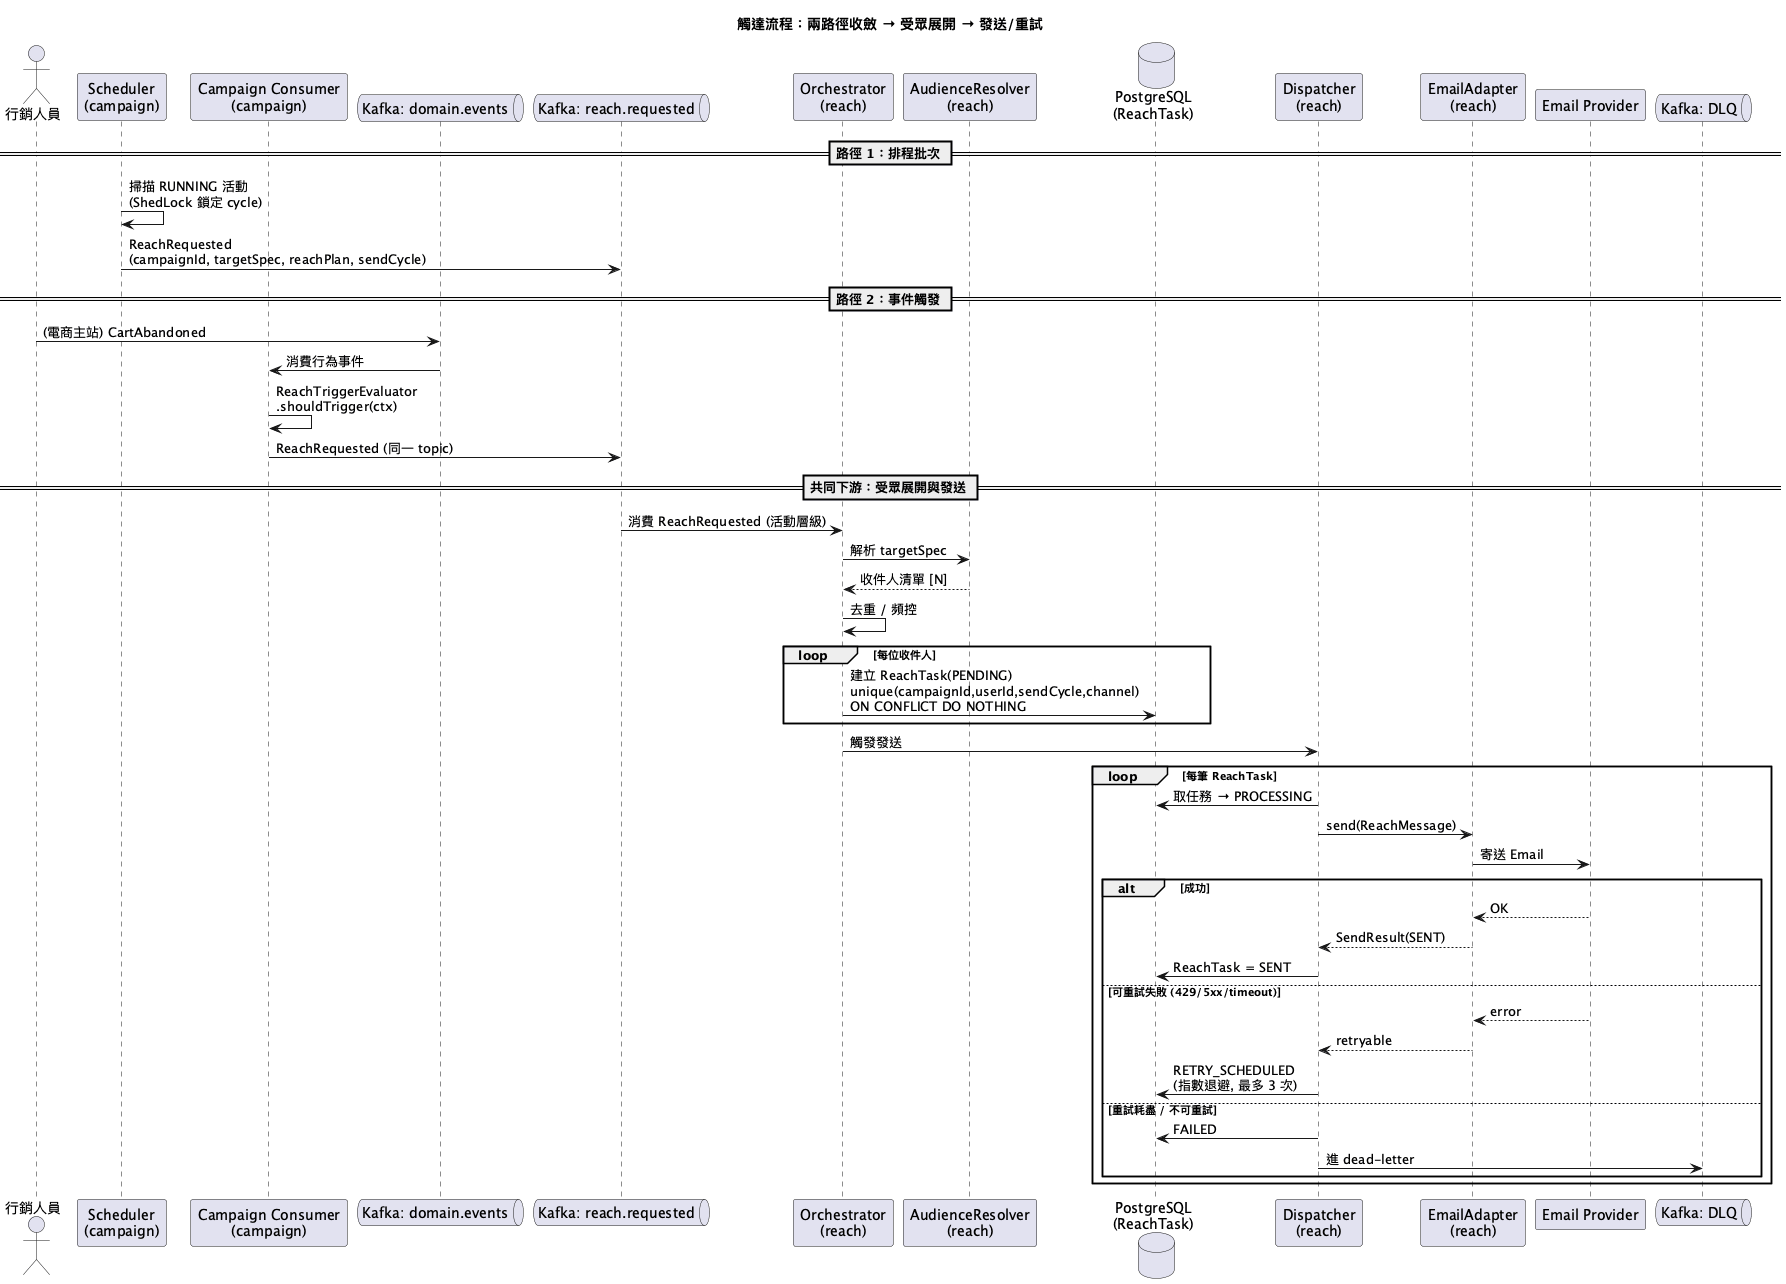

The diagram above was rendered by PlantUML. Its source (embedded in the PNG):
@startuml
title 觸達流程：兩路徑收斂 → 受眾展開 → 發送/重試

actor "行銷人員" as MK
participant "Scheduler\n(campaign)" as SCH
participant "Campaign Consumer\n(campaign)" as CC
queue "Kafka: domain.events" as DE
queue "Kafka: reach.requested" as RR
participant "Orchestrator\n(reach)" as ORC
participant "AudienceResolver\n(reach)" as AR
database "PostgreSQL\n(ReachTask)" as DB
participant "Dispatcher\n(reach)" as DSP
participant "EmailAdapter\n(reach)" as EA
participant "Email Provider" as EP
queue "Kafka: DLQ" as DLQ

== 路徑 1：排程批次 ==
SCH -> SCH : 掃描 RUNNING 活動\n(ShedLock 鎖定 cycle)
SCH -> RR : ReachRequested\n(campaignId, targetSpec, reachPlan, sendCycle)

== 路徑 2：事件觸發 ==
MK -> DE : (電商主站) CartAbandoned
DE -> CC : 消費行為事件
CC -> CC : ReachTriggerEvaluator\n.shouldTrigger(ctx)
CC -> RR : ReachRequested (同一 topic)

== 共同下游：受眾展開與發送 ==
RR -> ORC : 消費 ReachRequested (活動層級)
ORC -> AR : 解析 targetSpec
AR --> ORC : 收件人清單 [N]
ORC -> ORC : 去重 / 頻控
loop 每位收件人
  ORC -> DB : 建立 ReachTask(PENDING)\nunique(campaignId,userId,sendCycle,channel)\nON CONFLICT DO NOTHING
end
ORC -> DSP : 觸發發送

loop 每筆 ReachTask
  DSP -> DB : 取任務 → PROCESSING
  DSP -> EA : send(ReachMessage)
  EA -> EP : 寄送 Email
  alt 成功
    EP --> EA : OK
    EA --> DSP : SendResult(SENT)
    DSP -> DB : ReachTask = SENT
  else 可重試失敗 (429/5xx/timeout)
    EP --> EA : error
    EA --> DSP : retryable
    DSP -> DB : RETRY_SCHEDULED\n(指數退避, 最多 3 次)
  else 重試耗盡 / 不可重試
    DSP -> DB : FAILED
    DSP -> DLQ : 進 dead-letter
  end
end
@enduml